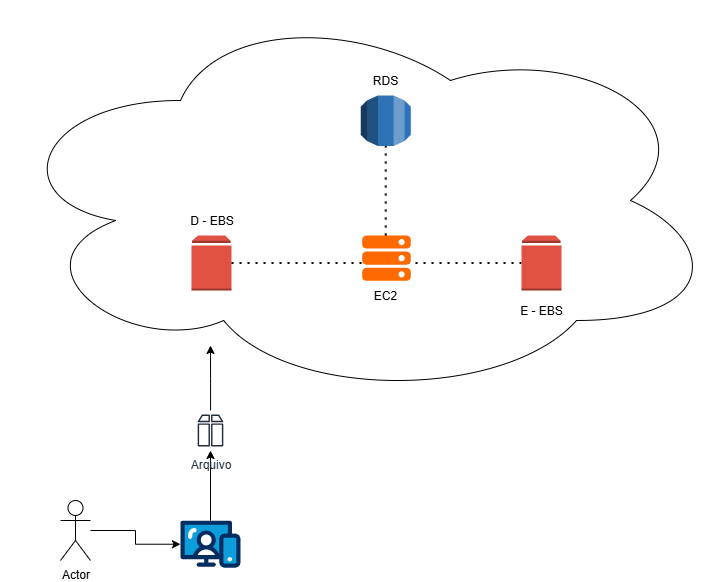

The diagram above was exported from draw.io. Its source (the exported page's mxGraphModel, read from the mxfile embedded in the PNG):
<mxGraphModel dx="1163" dy="1754" grid="1" gridSize="10" guides="1" tooltips="1" connect="1" arrows="1" fold="1" page="1" pageScale="1" pageWidth="827" pageHeight="1169" math="0" shadow="0">
  <root>
    <mxCell id="0" />
    <mxCell id="1" parent="0" />
    <mxCell id="8uifb_BWdPXJ2sG3MdG--24" value="" style="edgeStyle=orthogonalEdgeStyle;rounded=0;orthogonalLoop=1;jettySize=auto;html=1;" edge="1" parent="1" source="80UStsZhsYjXSCeYh5-V-3" target="8uifb_BWdPXJ2sG3MdG--1">
      <mxGeometry relative="1" as="geometry" />
    </mxCell>
    <mxCell id="80UStsZhsYjXSCeYh5-V-3" value="Actor" style="shape=umlActor;verticalLabelPosition=bottom;verticalAlign=top;html=1;outlineConnect=0;" parent="1" vertex="1">
      <mxGeometry x="100" y="420" width="30" height="60" as="geometry" />
    </mxCell>
    <mxCell id="8uifb_BWdPXJ2sG3MdG--23" value="" style="edgeStyle=orthogonalEdgeStyle;rounded=0;orthogonalLoop=1;jettySize=auto;html=1;" edge="1" parent="1" source="8uifb_BWdPXJ2sG3MdG--1" target="8uifb_BWdPXJ2sG3MdG--21">
      <mxGeometry relative="1" as="geometry" />
    </mxCell>
    <mxCell id="8uifb_BWdPXJ2sG3MdG--1" value="" style="verticalLabelPosition=bottom;aspect=fixed;html=1;shape=mxgraph.salesforce.web;fillColorStyles=fillColor2,fillColor3,fillColor4;fillColor2=#032d60;fillColor3=#0d9dda;fillColor4=#ffffff;fillColor=none;strokeColor=none;" vertex="1" parent="1">
      <mxGeometry x="220" y="440" width="60" height="47.400000000000006" as="geometry" />
    </mxCell>
    <mxCell id="8uifb_BWdPXJ2sG3MdG--25" value="" style="edgeStyle=orthogonalEdgeStyle;rounded=0;orthogonalLoop=1;jettySize=auto;html=1;" edge="1" parent="1" source="8uifb_BWdPXJ2sG3MdG--21">
      <mxGeometry relative="1" as="geometry">
        <mxPoint x="250" y="265" as="targetPoint" />
      </mxGeometry>
    </mxCell>
    <mxCell id="8uifb_BWdPXJ2sG3MdG--21" value="&lt;font style=&quot;vertical-align: inherit;&quot; dir=&quot;auto&quot;&gt;&lt;font style=&quot;vertical-align: inherit;&quot; dir=&quot;auto&quot;&gt;Arquivo&lt;/font&gt;&lt;/font&gt;" style="sketch=0;outlineConnect=0;fontColor=#232F3E;gradientColor=none;strokeColor=#232F3E;fillColor=#ffffff;dashed=0;verticalLabelPosition=bottom;verticalAlign=top;align=center;html=1;fontSize=12;fontStyle=0;aspect=fixed;shape=mxgraph.aws4.resourceIcon;resIcon=mxgraph.aws4.archive;" vertex="1" parent="1">
      <mxGeometry x="230" y="330" width="40" height="40" as="geometry" />
    </mxCell>
    <mxCell id="8uifb_BWdPXJ2sG3MdG--26" value="" style="ellipse;shape=cloud;whiteSpace=wrap;html=1;" vertex="1" parent="1">
      <mxGeometry x="40" y="-80" width="720" height="400" as="geometry" />
    </mxCell>
    <mxCell id="8uifb_BWdPXJ2sG3MdG--27" value="" style="outlineConnect=0;dashed=0;verticalLabelPosition=bottom;verticalAlign=top;align=center;html=1;shape=mxgraph.aws3.volume;fillColor=#E05243;gradientColor=none;" vertex="1" parent="1">
      <mxGeometry x="231" y="155" width="40" height="55" as="geometry" />
    </mxCell>
    <mxCell id="8uifb_BWdPXJ2sG3MdG--28" value="&lt;font style=&quot;vertical-align: inherit;&quot; dir=&quot;auto&quot;&gt;&lt;font style=&quot;vertical-align: inherit;&quot; dir=&quot;auto&quot;&gt;&lt;font style=&quot;vertical-align: inherit;&quot; dir=&quot;auto&quot;&gt;&lt;font style=&quot;vertical-align: inherit;&quot; dir=&quot;auto&quot;&gt;D - EBS&lt;/font&gt;&lt;/font&gt;&lt;/font&gt;&lt;/font&gt;" style="text;html=1;align=center;verticalAlign=middle;resizable=0;points=[];autosize=1;strokeColor=none;fillColor=none;" vertex="1" parent="1">
      <mxGeometry x="216" y="125" width="70" height="30" as="geometry" />
    </mxCell>
    <mxCell id="8uifb_BWdPXJ2sG3MdG--29" value="&lt;font style=&quot;vertical-align: inherit;&quot; dir=&quot;auto&quot;&gt;&lt;font style=&quot;vertical-align: inherit;&quot; dir=&quot;auto&quot;&gt;EC2&lt;/font&gt;&lt;/font&gt;" style="text;html=1;align=center;verticalAlign=middle;whiteSpace=wrap;rounded=0;" vertex="1" parent="1">
      <mxGeometry x="395.29999999999995" y="200.3" width="60" height="30" as="geometry" />
    </mxCell>
    <mxCell id="8uifb_BWdPXJ2sG3MdG--30" value="" style="outlineConnect=0;dashed=0;verticalLabelPosition=bottom;verticalAlign=top;align=center;html=1;shape=mxgraph.aws3.rds;fillColor=#2E73B8;gradientColor=none;" vertex="1" parent="1">
      <mxGeometry x="400.29999999999995" y="15" width="50" height="50.5" as="geometry" />
    </mxCell>
    <mxCell id="8uifb_BWdPXJ2sG3MdG--31" value="&lt;font style=&quot;vertical-align: inherit;&quot; dir=&quot;auto&quot;&gt;&lt;font style=&quot;vertical-align: inherit;&quot; dir=&quot;auto&quot;&gt;RDS&lt;/font&gt;&lt;/font&gt;" style="text;html=1;align=center;verticalAlign=middle;whiteSpace=wrap;rounded=0;" vertex="1" parent="1">
      <mxGeometry x="395.29999999999995" y="-15" width="60" height="30" as="geometry" />
    </mxCell>
    <mxCell id="8uifb_BWdPXJ2sG3MdG--32" value="&lt;font style=&quot;vertical-align: inherit;&quot; dir=&quot;auto&quot;&gt;&lt;font style=&quot;vertical-align: inherit;&quot; dir=&quot;auto&quot;&gt;E - EBS&lt;/font&gt;&lt;/font&gt;" style="text;html=1;align=center;verticalAlign=middle;whiteSpace=wrap;rounded=0;" vertex="1" parent="1">
      <mxGeometry x="551" y="215" width="60" height="30" as="geometry" />
    </mxCell>
    <mxCell id="8uifb_BWdPXJ2sG3MdG--33" value="" style="outlineConnect=0;dashed=0;verticalLabelPosition=bottom;verticalAlign=top;align=center;html=1;shape=mxgraph.aws3.volume;fillColor=#E05243;gradientColor=none;" vertex="1" parent="1">
      <mxGeometry x="561" y="155" width="40" height="55" as="geometry" />
    </mxCell>
    <mxCell id="8uifb_BWdPXJ2sG3MdG--34" value="" style="endArrow=none;dashed=1;html=1;dashPattern=1 3;strokeWidth=2;rounded=0;entryX=0;entryY=0.5;entryDx=0;entryDy=0;entryPerimeter=0;" edge="1" parent="1" source="8uifb_BWdPXJ2sG3MdG--27" target="8uifb_BWdPXJ2sG3MdG--33">
      <mxGeometry width="50" height="50" relative="1" as="geometry">
        <mxPoint x="391" y="305" as="sourcePoint" />
        <mxPoint x="441" y="255" as="targetPoint" />
      </mxGeometry>
    </mxCell>
    <mxCell id="8uifb_BWdPXJ2sG3MdG--35" value="" style="points=[];aspect=fixed;html=1;align=center;shadow=0;dashed=0;fillColor=#FF6A00;strokeColor=none;shape=mxgraph.alibaba_cloud.ecs_elastic_compute_service;" vertex="1" parent="1">
      <mxGeometry x="401.70000000000005" y="155" width="48.6" height="45.3" as="geometry" />
    </mxCell>
    <mxCell id="8uifb_BWdPXJ2sG3MdG--36" value="" style="endArrow=none;dashed=1;html=1;dashPattern=1 3;strokeWidth=2;rounded=0;entryX=0.5;entryY=1;entryDx=0;entryDy=0;entryPerimeter=0;exitX=0.486;exitY=0;exitDx=0;exitDy=0;exitPerimeter=0;" edge="1" parent="1" source="8uifb_BWdPXJ2sG3MdG--35" target="8uifb_BWdPXJ2sG3MdG--30">
      <mxGeometry width="50" height="50" relative="1" as="geometry">
        <mxPoint x="425" y="155" as="sourcePoint" />
        <mxPoint x="441" y="255" as="targetPoint" />
      </mxGeometry>
    </mxCell>
  </root>
</mxGraphModel>